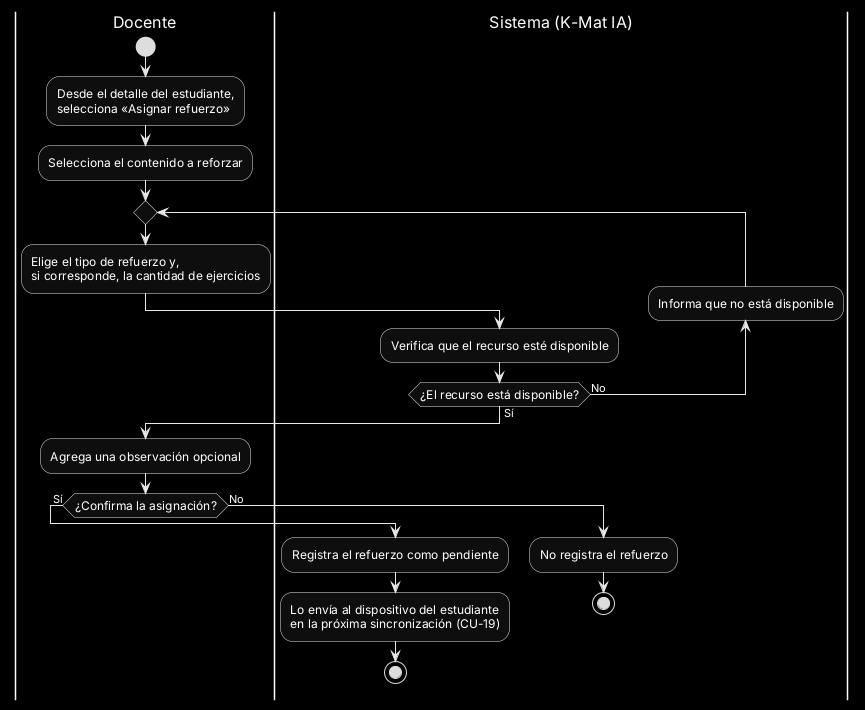

The diagram above was rendered by PlantUML. Its source (embedded in the PNG):
@startuml
skinparam monochrome reverse
skinparam defaultFontName Arial
skinparam shadowing false
skinparam ActivityFontSize 12
skinparam swimlaneTitleFontSize 16
skinparam ArrowFontSize 11

|Docente|
start
:Desde el detalle del estudiante,\nselecciona «Asignar refuerzo»;
:Selecciona el contenido a reforzar;
repeat
  |Docente|
  :Elige el tipo de refuerzo y,\nsi corresponde, la cantidad de ejercicios;
  |Sistema (K-Mat IA)|
  :Verifica que el recurso esté disponible;
  backward :Informa que no está disponible;
repeat while (¿El recurso está disponible?) is (No) not (Sí)
|Docente|
:Agrega una observación opcional;
if (¿Confirma la asignación?) then (Sí)
  |Sistema (K-Mat IA)|
  :Registra el refuerzo como pendiente;
  :Lo envía al dispositivo del estudiante\nen la próxima sincronización (CU-19);
  stop
else (No)
  |Sistema (K-Mat IA)|
  :No registra el refuerzo;
  stop
endif
@enduml